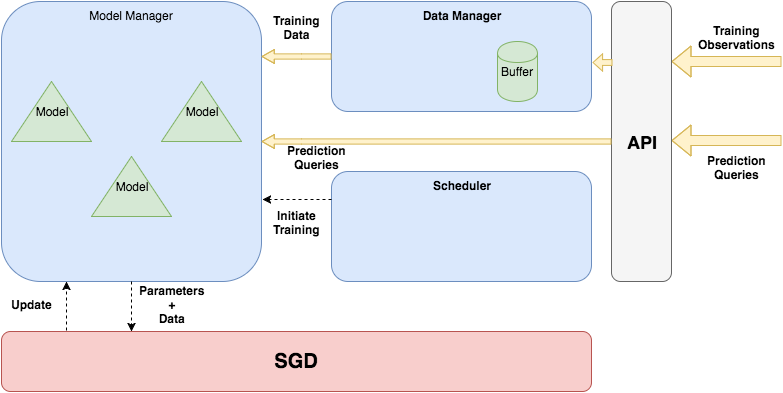

The diagram above was exported from draw.io. Its source (the exported page's mxGraphModel, read from the mxfile embedded in the PNG):
<mxGraphModel dx="950" dy="467" grid="1" gridSize="10" guides="1" tooltips="1" connect="1" arrows="1" fold="1" page="1" pageScale="1" pageWidth="826" pageHeight="1169" background="#ffffff" math="0" shadow="0">
  <root>
    <mxCell id="0" />
    <mxCell id="1" parent="0" />
    <mxCell id="2" value="&lt;font style=&quot;font-size: 20px&quot;&gt;&lt;b&gt;SGD&lt;/b&gt;&lt;/font&gt;" style="rounded=1;whiteSpace=wrap;html=1;fillColor=#f8cecc;strokeColor=#b85450;" vertex="1" parent="1">
      <mxGeometry x="330" y="660" width="590" height="60" as="geometry" />
    </mxCell>
    <mxCell id="3" value="Model Manager" style="rounded=1;whiteSpace=wrap;html=1;verticalAlign=top;fillColor=#dae8fc;strokeColor=#6c8ebf;" vertex="1" parent="1">
      <mxGeometry x="330" y="330" width="260" height="280" as="geometry" />
    </mxCell>
    <mxCell id="4" value="&lt;b&gt;Scheduler&lt;/b&gt;" style="rounded=1;whiteSpace=wrap;html=1;verticalAlign=top;fillColor=#dae8fc;strokeColor=#6c8ebf;" vertex="1" parent="1">
      <mxGeometry x="660" y="500" width="260" height="110" as="geometry" />
    </mxCell>
    <mxCell id="5" value="&lt;b&gt;Data Manager&lt;/b&gt;" style="rounded=1;whiteSpace=wrap;html=1;verticalAlign=top;fillColor=#dae8fc;strokeColor=#6c8ebf;" vertex="1" parent="1">
      <mxGeometry x="660" y="330" width="260" height="110" as="geometry" />
    </mxCell>
    <mxCell id="6" value="Update" style="text;html=1;resizable=0;points=[];autosize=1;align=center;verticalAlign=middle;spacingTop=-4;fontStyle=1" vertex="1" parent="1">
      <mxGeometry x="330" y="625" width="60" height="20" as="geometry" />
    </mxCell>
    <mxCell id="7" value="Initiate&lt;div&gt;Training&lt;/div&gt;" style="text;html=1;resizable=0;points=[];autosize=1;align=center;verticalAlign=top;spacingTop=-4;fontStyle=1" vertex="1" parent="1">
      <mxGeometry x="595" y="535" width="60" height="30" as="geometry" />
    </mxCell>
    <mxCell id="8" value="" style="endArrow=classic;html=1;exitX=0;exitY=0.5;shape=flexArrow;strokeColor=#d6b656;endWidth=7.505668934240363;endSize=3.7523809523809524;width=5.238095238095238;fillColor=#fff2cc;" edge="1" source="5" parent="1">
      <mxGeometry width="50" height="50" relative="1" as="geometry">
        <mxPoint x="330" y="770" as="sourcePoint" />
        <mxPoint x="590" y="385" as="targetPoint" />
        <Array as="points">
          <mxPoint x="630" y="385" />
        </Array>
      </mxGeometry>
    </mxCell>
    <mxCell id="9" value="Training&lt;div&gt;Data&lt;/div&gt;" style="text;html=1;resizable=0;points=[];autosize=1;align=center;verticalAlign=top;spacingTop=-4;fontStyle=1" vertex="1" parent="1">
      <mxGeometry x="595" y="340" width="60" height="30" as="geometry" />
    </mxCell>
    <mxCell id="10" value="" style="endArrow=classic;html=1;shape=flexArrow;fillColor=#fff2cc;strokeColor=#d6b656;" edge="1" parent="1">
      <mxGeometry width="50" height="50" relative="1" as="geometry">
        <mxPoint x="1110" y="390" as="sourcePoint" />
        <mxPoint x="1000" y="390" as="targetPoint" />
        <Array as="points">
          <mxPoint x="1080" y="390" />
          <mxPoint x="1060" y="390" />
          <mxPoint x="1030" y="390" />
        </Array>
      </mxGeometry>
    </mxCell>
    <mxCell id="11" value="" style="endArrow=classic;html=1;shape=flexArrow;fillColor=#fff2cc;strokeColor=#d6b656;" edge="1" parent="1">
      <mxGeometry x="1000" y="469" width="50" height="50" as="geometry">
        <mxPoint x="1110" y="469" as="sourcePoint" />
        <mxPoint x="1000" y="469" as="targetPoint" />
        <Array as="points">
          <mxPoint x="1080" y="469" />
          <mxPoint x="1060" y="469" />
          <mxPoint x="1030" y="469" />
        </Array>
      </mxGeometry>
    </mxCell>
    <mxCell id="12" value="Training&lt;div&gt;Observations&lt;/div&gt;" style="text;html=1;resizable=0;points=[];autosize=1;align=center;verticalAlign=top;spacingTop=-4;fontStyle=1" vertex="1" parent="1">
      <mxGeometry x="1020" y="350" width="90" height="30" as="geometry" />
    </mxCell>
    <mxCell id="13" value="Prediction&lt;div&gt;Queries&lt;/div&gt;" style="text;html=1;resizable=0;points=[];autosize=1;align=center;verticalAlign=top;spacingTop=-4;fontStyle=1" vertex="1" parent="1">
      <mxGeometry x="1030" y="480" width="70" height="30" as="geometry" />
    </mxCell>
    <mxCell id="14" value="&lt;b&gt;&lt;font style=&quot;font-size: 18px&quot;&gt;API&lt;/font&gt;&lt;/b&gt;" style="rounded=1;whiteSpace=wrap;html=1;align=center;fillColor=#f5f5f5;strokeColor=#666666;" vertex="1" parent="1">
      <mxGeometry x="940" y="330" width="60" height="280" as="geometry" />
    </mxCell>
    <mxCell id="15" value="" style="endArrow=classic;html=1;shape=flexArrow;strokeColor=#d6b656;endWidth=7.505668934240363;endSize=3.7523809523809524;width=5.238095238095238;fillColor=#fff2cc;" edge="1" source="14" parent="1">
      <mxGeometry x="590" y="469.9523809523809" width="50" height="50" as="geometry">
        <mxPoint x="659.952380952381" y="469.9523809523809" as="sourcePoint" />
        <mxPoint x="590" y="470" as="targetPoint" />
        <Array as="points">
          <mxPoint x="630" y="470" />
        </Array>
      </mxGeometry>
    </mxCell>
    <mxCell id="16" value="" style="endArrow=classic;html=1;strokeColor=#000000;exitX=0;exitY=0.25;dashed=1;" edge="1" source="4" parent="1">
      <mxGeometry width="50" height="50" relative="1" as="geometry">
        <mxPoint x="599" y="565" as="sourcePoint" />
        <mxPoint x="591" y="528" as="targetPoint" />
      </mxGeometry>
    </mxCell>
    <mxCell id="17" value="Prediction&lt;div&gt;Queries&lt;/div&gt;" style="text;html=1;resizable=0;points=[];autosize=1;align=center;verticalAlign=top;spacingTop=-4;fontStyle=1" vertex="1" parent="1">
      <mxGeometry x="610" y="470" width="70" height="30" as="geometry" />
    </mxCell>
    <mxCell id="18" value="" style="endArrow=classic;html=1;dashed=1;strokeColor=#000000;entryX=0.25;entryY=1;exitX=0.11;exitY=-0.017;exitPerimeter=0;" edge="1" source="2" target="3" parent="1">
      <mxGeometry width="50" height="50" relative="1" as="geometry">
        <mxPoint x="250" y="790" as="sourcePoint" />
        <mxPoint x="300" y="740" as="targetPoint" />
      </mxGeometry>
    </mxCell>
    <mxCell id="19" value="" style="endArrow=classic;html=1;dashed=1;strokeColor=#000000;exitX=0.5;exitY=1;entryX=0.22;entryY=0;entryPerimeter=0;" edge="1" source="3" target="2" parent="1">
      <mxGeometry width="50" height="50" relative="1" as="geometry">
        <mxPoint x="330" y="790" as="sourcePoint" />
        <mxPoint x="380" y="740" as="targetPoint" />
      </mxGeometry>
    </mxCell>
    <mxCell id="20" value="Parameters&lt;div&gt;+&lt;/div&gt;&lt;div&gt;Data&lt;/div&gt;" style="text;html=1;resizable=0;points=[];autosize=1;align=center;verticalAlign=middle;spacingTop=-4;fontStyle=1" vertex="1" parent="1">
      <mxGeometry x="460" y="615" width="80" height="40" as="geometry" />
    </mxCell>
    <mxCell id="21" value="" style="endArrow=classic;html=1;strokeColor=#d6b656;shape=flexArrow;endWidth=10.519370345932698;endSize=2.8640776699029122;width=5.825242718446601;rotation=90;fillColor=#fff2cc;" edge="1" parent="1">
      <mxGeometry width="50" height="50" relative="1" as="geometry">
        <mxPoint x="930" y="381" as="sourcePoint" />
        <mxPoint x="930" y="401" as="targetPoint" />
      </mxGeometry>
    </mxCell>
    <mxCell id="22" value="Buffer" style="shape=cylinder;whiteSpace=wrap;html=1;align=center;fillColor=#d5e8d4;strokeColor=#82b366;" vertex="1" parent="1">
      <mxGeometry x="826" y="370" width="40" height="60" as="geometry" />
    </mxCell>
    <mxCell id="23" value="Model" style="triangle;whiteSpace=wrap;html=1;align=center;direction=north;fillColor=#d5e8d4;strokeColor=#82b366;" vertex="1" parent="1">
      <mxGeometry x="340" y="410" width="80" height="60" as="geometry" />
    </mxCell>
    <mxCell id="24" value="Model" style="triangle;whiteSpace=wrap;html=1;align=center;direction=north;verticalAlign=middle;fillColor=#d5e8d4;strokeColor=#82b366;" vertex="1" parent="1">
      <mxGeometry x="490" y="410" width="80" height="60" as="geometry" />
    </mxCell>
    <mxCell id="25" value="Model" style="triangle;whiteSpace=wrap;html=1;align=center;direction=north;fillColor=#d5e8d4;strokeColor=#82b366;" vertex="1" parent="1">
      <mxGeometry x="420" y="485" width="80" height="60" as="geometry" />
    </mxCell>
  </root>
</mxGraphModel>